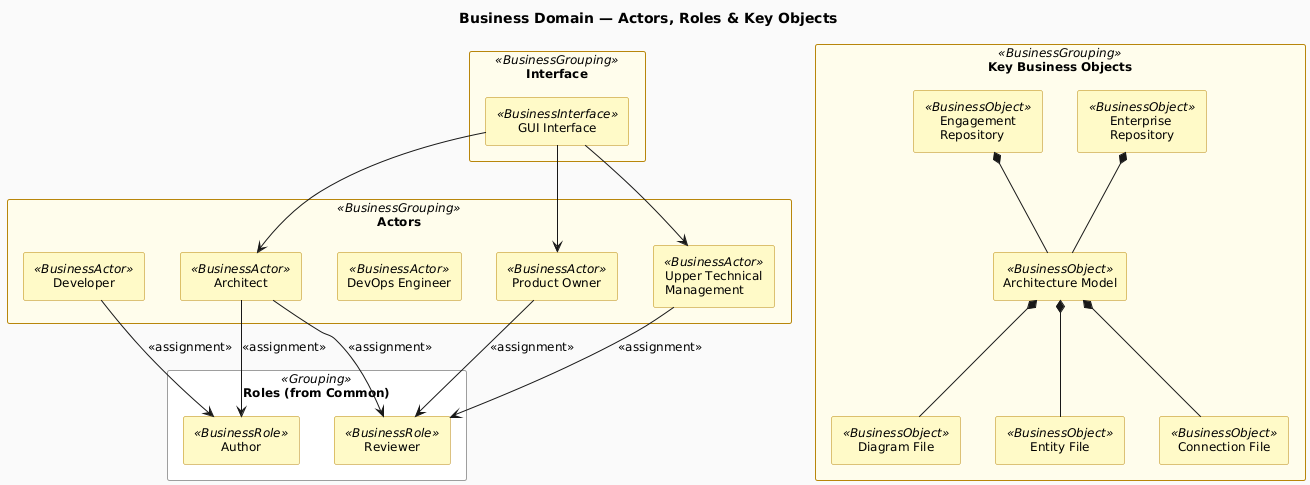

The diagram above was rendered by PlantUML. Its source (embedded in the PNG):
@startuml business-actor-role-map
!include ../_archimate-stereotypes.puml

title Business Domain — Actors, Roles & Key Objects

rectangle "Actors" <<BusinessGrouping>> {
  rectangle "Architect" <<BusinessActor>> as ACT_Nn7Oo7
  rectangle "Developer" <<BusinessActor>> as ACT_Pp8Qq8
  rectangle "DevOps Engineer" <<BusinessActor>> as ACT_OLWiNc
  rectangle "Product Owner" <<BusinessActor>> as ACT_Rr9Ss9
  rectangle "Upper Technical\nManagement" <<BusinessActor>> as ACT_Ut1Vv1
}

rectangle "Roles (from Common)" <<Grouping>> {
  rectangle "Author" <<BusinessRole>> as ROL_deMuTj
  rectangle "Reviewer" <<BusinessRole>> as ROL_6VGCvh
}

rectangle "Interface" <<BusinessGrouping>> {
  rectangle "GUI Interface" <<BusinessInterface>> as BIF_zr7_vT
}

rectangle "Key Business Objects" <<BusinessGrouping>> {
  rectangle "Entity File" <<BusinessObject>> as BOB_ie4vWU
  rectangle "Connection File" <<BusinessObject>> as BOB_d8ETlx
  rectangle "Diagram File" <<BusinessObject>> as BOB_8D68QW
  rectangle "Architecture Model" <<BusinessObject>> as BOB_jqcFNe
  rectangle "Engagement\nRepository" <<BusinessObject>> as BOB_so7gfN
  rectangle "Enterprise\nRepository" <<BusinessObject>> as BOB_6Uok0b
}

' Actor → Role assignments
ACT_Nn7Oo7 --> ROL_deMuTj : <<assignment>>
ACT_Nn7Oo7 --> ROL_6VGCvh : <<assignment>>
ACT_Pp8Qq8 --> ROL_deMuTj : <<assignment>>
ACT_Rr9Ss9 --> ROL_6VGCvh : <<assignment>>
ACT_Ut1Vv1 --> ROL_6VGCvh : <<assignment>>

' Model composition
BOB_jqcFNe *-- BOB_ie4vWU
BOB_jqcFNe *-- BOB_d8ETlx
BOB_jqcFNe *-- BOB_8D68QW

' Repository composition
BOB_so7gfN *-- BOB_jqcFNe
BOB_6Uok0b *-- BOB_jqcFNe

' Interface serves actors
BIF_zr7_vT --> ACT_Nn7Oo7
BIF_zr7_vT --> ACT_Rr9Ss9
BIF_zr7_vT --> ACT_Ut1Vv1

@enduml